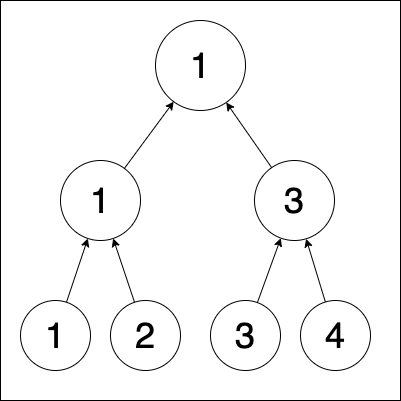

The diagram above was exported from draw.io. Its source (the exported page's mxGraphModel, read from the mxfile embedded in the PNG):
<mxGraphModel dx="667" dy="484" grid="1" gridSize="10" guides="1" tooltips="1" connect="1" arrows="1" fold="1" page="1" pageScale="1" pageWidth="827" pageHeight="1169" math="0" shadow="0">
  <root>
    <mxCell id="0" />
    <mxCell id="1" parent="0" />
    <mxCell id="3" value="" style="whiteSpace=wrap;html=1;aspect=fixed;fillColor=none;movable=0;resizable=0;rotatable=0;deletable=0;editable=0;connectable=0;" vertex="1" parent="1">
      <mxGeometry x="160" y="50" width="400" height="400" as="geometry" />
    </mxCell>
    <mxCell id="2" value="&lt;font style=&quot;font-size: 36px;&quot;&gt;1&lt;/font&gt;" style="ellipse;whiteSpace=wrap;html=1;aspect=fixed;" vertex="1" parent="1">
      <mxGeometry x="180" y="350" width="70" height="70" as="geometry" />
    </mxCell>
    <mxCell id="5" value="&lt;font style=&quot;font-size: 36px;&quot;&gt;2&lt;/font&gt;" style="ellipse;whiteSpace=wrap;html=1;aspect=fixed;" vertex="1" parent="1">
      <mxGeometry x="270" y="350" width="70" height="70" as="geometry" />
    </mxCell>
    <mxCell id="6" value="&lt;font style=&quot;font-size: 36px;&quot;&gt;3&lt;/font&gt;" style="ellipse;whiteSpace=wrap;html=1;aspect=fixed;" vertex="1" parent="1">
      <mxGeometry x="370" y="350" width="70" height="70" as="geometry" />
    </mxCell>
    <mxCell id="7" value="&lt;font style=&quot;font-size: 36px;&quot;&gt;4&lt;/font&gt;" style="ellipse;whiteSpace=wrap;html=1;aspect=fixed;" vertex="1" parent="1">
      <mxGeometry x="460" y="350" width="70" height="70" as="geometry" />
    </mxCell>
    <mxCell id="8" value="" style="endArrow=classic;html=1;fontSize=24;" edge="1" parent="1" source="2" target="9">
      <mxGeometry width="50" height="50" relative="1" as="geometry">
        <mxPoint x="200" y="370" as="sourcePoint" />
        <mxPoint x="260" y="250" as="targetPoint" />
      </mxGeometry>
    </mxCell>
    <mxCell id="9" value="&lt;font style=&quot;font-size: 36px;&quot;&gt;1&lt;/font&gt;" style="ellipse;whiteSpace=wrap;html=1;aspect=fixed;" vertex="1" parent="1">
      <mxGeometry x="220" y="210" width="80" height="80" as="geometry" />
    </mxCell>
    <mxCell id="10" value="" style="endArrow=classic;html=1;fontSize=24;" edge="1" parent="1" source="5" target="9">
      <mxGeometry width="50" height="50" relative="1" as="geometry">
        <mxPoint x="210" y="380" as="sourcePoint" />
        <mxPoint x="270" y="260" as="targetPoint" />
      </mxGeometry>
    </mxCell>
    <mxCell id="11" value="" style="endArrow=classic;html=1;fontSize=24;" edge="1" parent="1" source="7" target="12">
      <mxGeometry width="50" height="50" relative="1" as="geometry">
        <mxPoint x="486.03851456999297" y="371.99436017188054" as="sourcePoint" />
        <mxPoint x="450.00415809978875" y="250.00413753928208" as="targetPoint" />
      </mxGeometry>
    </mxCell>
    <mxCell id="12" value="&lt;font style=&quot;font-size: 36px;&quot;&gt;3&lt;/font&gt;" style="ellipse;whiteSpace=wrap;html=1;aspect=fixed;" vertex="1" parent="1">
      <mxGeometry x="414" y="210" width="80" height="80" as="geometry" />
    </mxCell>
    <mxCell id="13" value="" style="endArrow=classic;html=1;fontSize=24;" edge="1" parent="1" source="6" target="12">
      <mxGeometry width="50" height="50" relative="1" as="geometry">
        <mxPoint x="496.0385145699929" y="381.99436017188054" as="sourcePoint" />
        <mxPoint x="460.0041580997888" y="260.00413753928206" as="targetPoint" />
      </mxGeometry>
    </mxCell>
    <mxCell id="14" value="&lt;font style=&quot;font-size: 36px;&quot;&gt;1&lt;/font&gt;" style="ellipse;whiteSpace=wrap;html=1;aspect=fixed;" vertex="1" parent="1">
      <mxGeometry x="315" y="70" width="90" height="90" as="geometry" />
    </mxCell>
    <mxCell id="15" value="" style="endArrow=classic;html=1;fontSize=24;" edge="1" parent="1" source="12" target="14">
      <mxGeometry width="50" height="50" relative="1" as="geometry">
        <mxPoint x="318.088514569993" y="380.97436017188056" as="sourcePoint" />
        <mxPoint x="282.05415809978876" y="258.9841375392821" as="targetPoint" />
      </mxGeometry>
    </mxCell>
    <mxCell id="16" value="" style="endArrow=classic;html=1;fontSize=24;" edge="1" parent="1" source="9" target="14">
      <mxGeometry width="50" height="50" relative="1" as="geometry">
        <mxPoint x="289.9976729126911" y="210.74349710639115" as="sourcePoint" />
        <mxPoint x="311.40536665227" y="89.99958897046952" as="targetPoint" />
      </mxGeometry>
    </mxCell>
  </root>
</mxGraphModel>